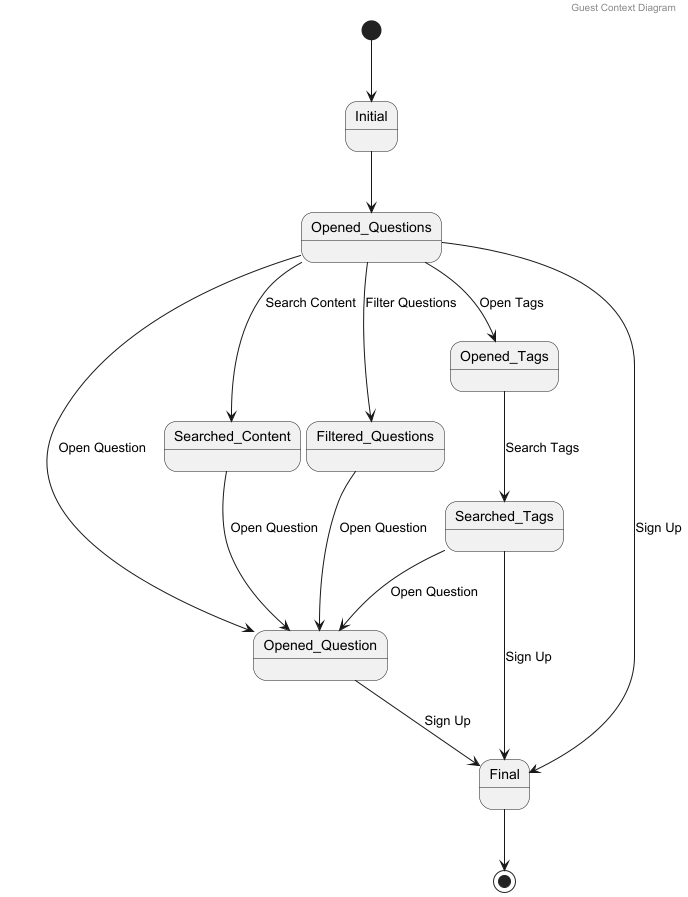

The diagram above was rendered by PlantUML. Its source (embedded in the PNG):
@startuml

header Guest Context Diagram

[*] --> Initial

Initial --> Opened_Questions
Opened_Questions --> Opened_Question : Open Question
Opened_Questions --> Searched_Content : Search Content
Searched_Content --> Opened_Question : Open Question
Opened_Questions --> Filtered_Questions : Filter Questions
Filtered_Questions --> Opened_Question : Open Question

Opened_Questions --> Opened_Tags : Open Tags
Opened_Tags --> Searched_Tags : Search Tags
Searched_Tags --> Opened_Question : Open Question

Opened_Question --> Final : Sign Up
Opened_Questions --> Final : Sign Up
Searched_Tags --> Final : Sign Up

Final --> [*]

@enduml